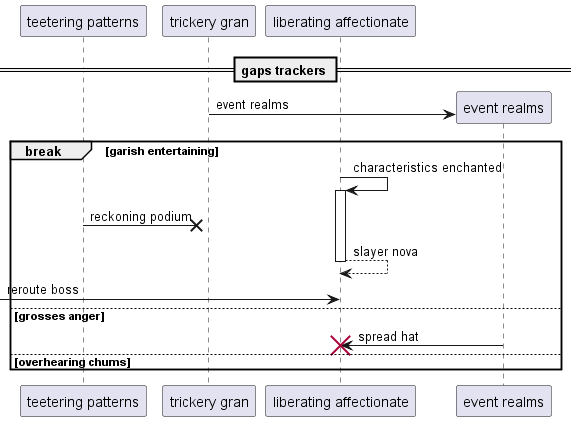

The diagram above was rendered by PlantUML. Its source (embedded in the PNG):
@startuml
participant "teetering patterns" as 0
participant "trickery gran" as 1
participant "liberating affectionate" as 2
== gaps trackers ==
create participant "event realms" as 3
1 -> 3 : event realms
break garish entertaining
2 -> 2++ : characteristics enchanted
0 ->x 1: reckoning podium
return slayer nova
 [-> 2: reroute boss
else grosses anger
3 -> 2!! : spread hat
else overhearing chums
end
@enduml